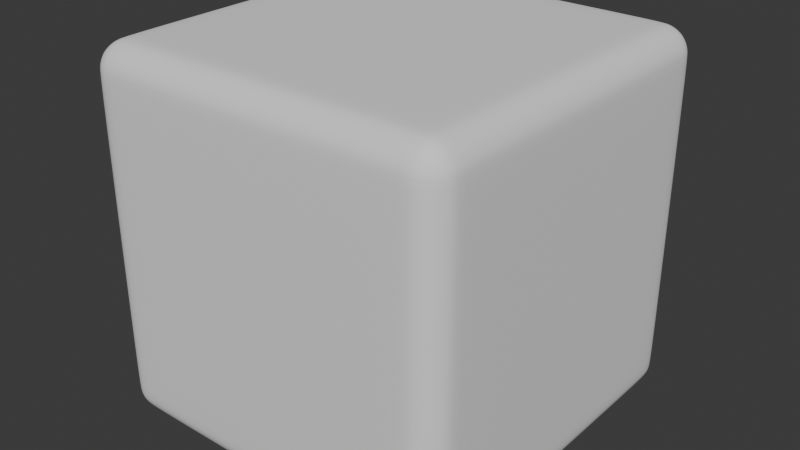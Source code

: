 # Source: IceCube.blend  (saved by Blender 4.2.66; exported with 4.5.12 LTS)
import bpy
from mathutils import Matrix  # noqa: F401  (used for matrix-valued properties, if any)

bpy.ops.wm.read_factory_settings(use_empty=True)
scene = bpy.context.scene
scene.name = 'Scene'

# ---- collections
col_collection = bpy.data.collections.new('Collection'); scene.collection.children.link(col_collection)

# ---- node groups
ng_smooth_by_angle = bpy.data.node_groups.new('Smooth by Angle', 'GeometryNodeTree')
_s = ng_smooth_by_angle.interface.new_socket(name='Mesh', in_out='OUTPUT', socket_type='NodeSocketGeometry')
_s = ng_smooth_by_angle.interface.new_socket(name='Mesh', in_out='INPUT', socket_type='NodeSocketGeometry')
_s = ng_smooth_by_angle.interface.new_socket(name='Angle', in_out='INPUT', socket_type='NodeSocketFloat')
_s.subtype = 'ANGLE'
_s.default_value = 0.5236
_s.min_value = 0.0
_s.max_value = 3.142
_s.description = 'Maximum face angle for smooth edges'
_s = ng_smooth_by_angle.interface.new_socket(name='Ignore Sharpness', in_out='INPUT', socket_type='NodeSocketBool')
_s.force_non_field = True
ng_smooth_by_angle.description = 'Set the sharpness of mesh edges based on the angle between the neighboring faces'
ng_smooth_by_angle.is_modifier = True
_N = ng_smooth_by_angle.nodes; _L = ng_smooth_by_angle.links
n0 = _N.new('GeometryNodeSetShadeSmooth'); n0.name = 'Set Shade Smooth'; n0.location = (120, -80)
n0.domain = 'EDGE'
n1 = _N.new('GeometryNodeSetShadeSmooth'); n1.name = 'Set Shade Smooth.001'; n1.location = (300, -80)
n2 = _N.new('NodeGroupOutput'); n2.name = 'Group Output'; n2.location = (480, -80)
n3 = _N.new('GeometryNodeInputMeshEdgeAngle'); n3.name = 'Edge Angle'; n3.location = (-440, -240)
n4 = _N.new('NodeGroupInput'); n4.name = 'Group Input'; n4.location = (-80, -80)
n5 = _N.new('GeometryNodeInputEdgeSmooth'); n5.name = 'Is Edge Smooth'; n5.location = (-260, -120)
n6 = _N.new('GeometryNodeInputShadeSmooth'); n6.name = 'Is Shade Smooth'; n6.location = (-440, -397)
n7 = _N.new('FunctionNodeCompare'); n7.name = 'Compare'; n7.location = (-260, -260)
n7.operation = 'LESS_EQUAL'
n7.inputs[6].default_value = (0.0, 0.0, 0.0, 0.0)
n7.inputs[7].default_value = (0.0, 0.0, 0.0, 0.0)
n8 = _N.new('FunctionNodeBooleanMath'); n8.name = 'Boolean Math.001'; n8.location = (-80, -260)
n9 = _N.new('NodeGroupInput'); n9.name = 'Group Input.001'; n9.location = (-440, -329)
n10 = _N.new('NodeGroupInput'); n10.name = 'Group Input.002'; n10.location = (-259, -189)
n11 = _N.new('FunctionNodeBooleanMath'); n11.name = 'Boolean Math'; n11.location = (-80, -149)
n11.operation = 'OR'
n12 = _N.new('FunctionNodeBooleanMath'); n12.name = 'Boolean Math.002'; n12.location = (-260, -380)
n12.operation = 'OR'
n13 = _N.new('NodeGroupInput'); n13.name = 'Group Input.003'; n13.location = (-440, -460)
_L.new(n3.outputs[0], n7.inputs[0])
_L.new(n1.outputs[0], n2.inputs[0])
_L.new(n9.outputs[1], n7.inputs[1])
_L.new(n7.outputs[0], n8.inputs[0])
_L.new(n4.outputs[0], n0.inputs[0])
_L.new(n0.outputs[0], n1.inputs[0])
_L.new(n8.outputs[0], n0.inputs[2])
_L.new(n10.outputs[2], n11.inputs[1])
_L.new(n5.outputs[0], n11.inputs[0])
_L.new(n11.outputs[0], n0.inputs[1])
_L.new(n13.outputs[2], n12.inputs[1])
_L.new(n6.outputs[0], n12.inputs[0])
_L.new(n12.outputs[0], n8.inputs[1])
n2.is_active_output = True

# ---- world
world_world = bpy.data.worlds.new('World'); scene.world = world_world
world_world.use_nodes = True; world_world.node_tree.nodes.clear()
_N = world_world.node_tree.nodes; _L = world_world.node_tree.links
n0 = _N.new('ShaderNodeOutputWorld'); n0.name = 'World Output'; n0.location = (300, 300)
n1 = _N.new('ShaderNodeBackground'); n1.name = 'Background'; n1.location = (10, 300)
n1.inputs[0].default_value = (0.05088, 0.05088, 0.05088, 1.0)
_L.new(n1.outputs[0], n0.inputs[0])
n0.is_active_output = True
world_world.color = (0.05088, 0.05088, 0.05088)
world_world.sun_shadow_jitter_overblur = 0.0

# ---- meshes
me_cube_001 = bpy.data.meshes.new('Cube.001')
me_cube_001.from_pydata([(-1.0, -1.0, -1.0), (-1.0, -1.0, 1.0), (-1.0, 1.0, -1.0), (-1.0, 1.0, 1.0), (1.0, -1.0, -1.0), (1.0, -1.0, 1.0), (1.0, 1.0, -1.0), (1.0, 1.0, 1.0)], [], [(0, 1, 3, 2), (2, 3, 7, 6), (6, 7, 5, 4), (4, 5, 1, 0), (2, 6, 4, 0), (7, 3, 1, 5)])
me_cube_001.polygons.foreach_set('use_smooth', [True] * 6)
_uv = me_cube_001.uv_layers.new(name='UVMap')
_uv.uv.foreach_set('vector', [0.375, 0.0, 0.625, 0.0, 0.625, 0.25, 0.375, 0.25, 0.375, 0.25, 0.625, 0.25, 0.625, 0.5, 0.375, 0.5, 0.375, 0.5, 0.625, 0.5, 0.625, 0.75, 0.375, 0.75, 0.375, 0.75, 0.625, 0.75, 0.625, 1.0, 0.375, 1.0, 0.125, 0.5, 0.375, 0.5, 0.375, 0.75, 0.125, 0.75, 0.625, 0.5, 0.875, 0.5, 0.875, 0.75, 0.625, 0.75])
me_cube_001.update()

# ---- objects
ob_ice = bpy.data.objects.new('Ice', me_cube_001)

# ---- transforms, parenting, visibility, modifiers, constraints
ob_ice.location = (0.0, 0.0, 0.0)
_m = ob_ice.modifiers.new('Bevel', 'BEVEL')
_m.segments = 5
_m = ob_ice.modifiers.new('Subdivision', 'SUBSURF')
_m.levels = 2
_m = ob_ice.modifiers.new('Displace', 'DISPLACE')
_m.strength = 0.15
_m = ob_ice.modifiers.new('Smooth by Angle', 'NODES')
_m.node_group = ng_smooth_by_angle
_m.use_pin_to_last = True
_m.show_group_selector = False

# ---- collection membership
col_collection.objects.link(ob_ice)

# ---- scene / render settings (as saved in the file)
scene.frame_start = 1; scene.frame_end = 250; scene.frame_set(1)
scene.render.engine = 'BLENDER_EEVEE_NEXT'
bpy.context.view_layer.update()

# ---- added for rendering (the .blend has no active camera and no usable light): camera, sun
cam_auto = bpy.data.cameras.new('AutoCamera')
cam_auto.lens = 50.0
cam_auto.sensor_width = 36.0
cam_auto.clip_end = 1000.0
ob_auto_camera = bpy.data.objects.new('AutoCamera', cam_auto)
scene.collection.objects.link(ob_auto_camera)
ob_auto_camera.location = (3.34985, -4.0152, 2.68408)
ob_auto_camera.rotation_euler = (1.09748, -7.21219e-08, 0.694738)
scene.camera = ob_auto_camera
light_auto_sun = bpy.data.lights.new('AutoSun', 'SUN')
light_auto_sun.energy = 3.0
light_auto_sun.angle = 0.0523599
ob_auto_sun = bpy.data.objects.new('AutoSun', light_auto_sun)
scene.collection.objects.link(ob_auto_sun)
ob_auto_sun.rotation_euler = (0.872665, 0.174533, 0.523599)
bpy.context.view_layer.update()

